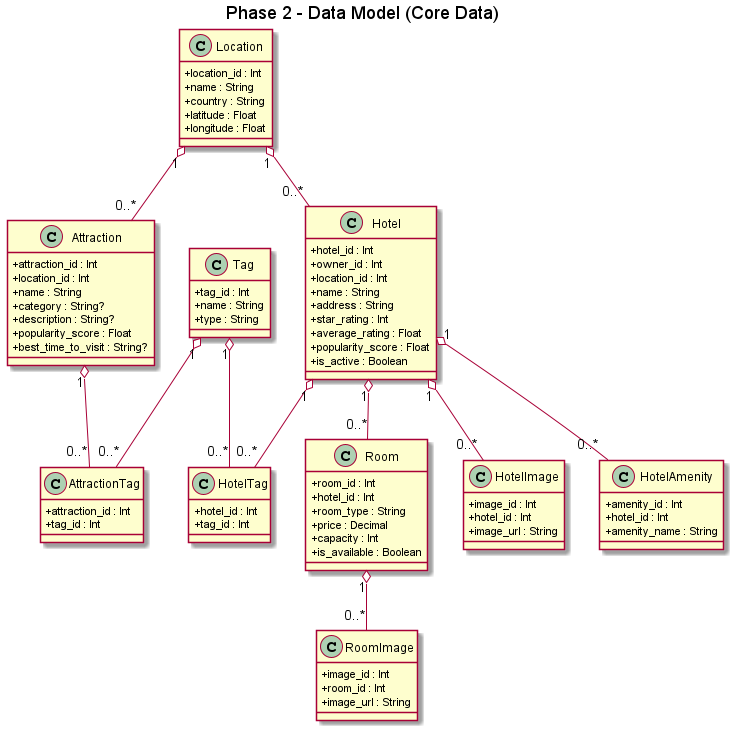

The diagram above was rendered by PlantUML. Its source (embedded in the PNG):
@startuml
title Phase 2 - Data Model (Core Data)
skinparam classAttributeIconSize 0

class Location {
  +location_id : Int
  +name : String
  +country : String
  +latitude : Float
  +longitude : Float
}

class Attraction {
  +attraction_id : Int
  +location_id : Int
  +name : String
  +category : String?
  +description : String?
  +popularity_score : Float
  +best_time_to_visit : String?
}

class Hotel {
  +hotel_id : Int
  +owner_id : Int
  +location_id : Int
  +name : String
  +address : String
  +star_rating : Int
  +average_rating : Float
  +popularity_score : Float
  +is_active : Boolean
}

class Room {
  +room_id : Int
  +hotel_id : Int
  +room_type : String
  +price : Decimal
  +capacity : Int
  +is_available : Boolean
}

class HotelImage {
  +image_id : Int
  +hotel_id : Int
  +image_url : String
}

class RoomImage {
  +image_id : Int
  +room_id : Int
  +image_url : String
}

class HotelAmenity {
  +amenity_id : Int
  +hotel_id : Int
  +amenity_name : String
}

class Tag {
  +tag_id : Int
  +name : String
  +type : String
}

class HotelTag {
  +hotel_id : Int
  +tag_id : Int
}

class AttractionTag {
  +attraction_id : Int
  +tag_id : Int
}

Location "1" o-- "0..*" Attraction
Location "1" o-- "0..*" Hotel
Hotel "1" o-- "0..*" Room
Hotel "1" o-- "0..*" HotelImage
Hotel "1" o-- "0..*" HotelAmenity
Room "1" o-- "0..*" RoomImage

Hotel "1" o-- "0..*" HotelTag
Tag "1" o-- "0..*" HotelTag

Attraction "1" o-- "0..*" AttractionTag
Tag "1" o-- "0..*" AttractionTag
@enduml